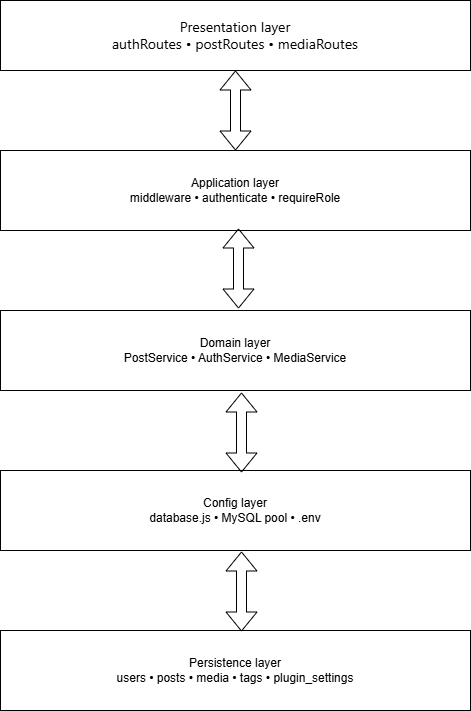

The diagram above was exported from draw.io. Its source (the exported page's mxGraphModel, read from the mxfile embedded in the PNG):
<mxGraphModel dx="1971" dy="917" grid="1" gridSize="10" guides="1" tooltips="1" connect="1" arrows="1" fold="1" page="1" pageScale="1" pageWidth="827" pageHeight="1169" math="0" shadow="0">
  <root>
    <mxCell id="0" />
    <mxCell id="1" parent="0" />
    <mxCell id="RJKi98hqMpxVE67mCbPR-1" parent="1" style="rounded=0;whiteSpace=wrap;html=1;align=center;" value="&lt;div style=&quot;&quot;&gt;&lt;font face=&quot;Anthropic Sans, -apple-system, BlinkMacSystemFont, Segoe UI, sans-serif&quot;&gt;&lt;span style=&quot;font-size: 14px; text-wrap-mode: nowrap;&quot;&gt;Presentation layer&lt;/span&gt;&lt;/font&gt;&lt;/div&gt;&lt;div style=&quot;&quot;&gt;&lt;font face=&quot;Anthropic Sans, -apple-system, BlinkMacSystemFont, Segoe UI, sans-serif&quot;&gt;&lt;span style=&quot;font-size: 14px; text-wrap-mode: nowrap;&quot;&gt;authRoutes • postRoutes • mediaRoutes&lt;/span&gt;&lt;/font&gt;&lt;/div&gt;" vertex="1">
      <mxGeometry height="70" width="470" x="210" y="50" as="geometry" />
    </mxCell>
    <mxCell id="RJKi98hqMpxVE67mCbPR-2" parent="1" style="rounded=0;whiteSpace=wrap;html=1;" value="&lt;div&gt;Application layer&lt;/div&gt;&lt;div&gt;middleware • authenticate • requireRole&lt;/div&gt;" vertex="1">
      <mxGeometry height="80" width="470" x="210" y="200" as="geometry" />
    </mxCell>
    <mxCell id="w3hZXe8TPD4sVzThTA4C-4" parent="1" style="rounded=0;whiteSpace=wrap;html=1;" value="&lt;div&gt;Domain layer&lt;/div&gt;&lt;div&gt;PostService • AuthService • MediaService&lt;/div&gt;" vertex="1">
      <mxGeometry height="80" width="470" x="210" y="360" as="geometry" />
    </mxCell>
    <mxCell id="w3hZXe8TPD4sVzThTA4C-5" parent="1" style="rounded=0;whiteSpace=wrap;html=1;" value="&lt;div&gt;Config layer&lt;/div&gt;&lt;div&gt;database.js • MySQL pool • .env&lt;/div&gt;" vertex="1">
      <mxGeometry height="80" width="470" x="210" y="520" as="geometry" />
    </mxCell>
    <mxCell id="w3hZXe8TPD4sVzThTA4C-6" parent="1" style="rounded=0;whiteSpace=wrap;html=1;" value="&lt;div&gt;Persistence layer&lt;/div&gt;&lt;div&gt;users • posts • media • tags • plugin_settings&lt;/div&gt;" vertex="1">
      <mxGeometry height="80" width="470" x="210" y="680" as="geometry" />
    </mxCell>
    <mxCell id="w3hZXe8TPD4sVzThTA4C-15" edge="1" parent="1" source="RJKi98hqMpxVE67mCbPR-2" style="shape=flexArrow;endArrow=classic;startArrow=classic;html=1;rounded=0;entryX=0.5;entryY=1;entryDx=0;entryDy=0;" target="RJKi98hqMpxVE67mCbPR-1" value="">
      <mxGeometry height="100" relative="1" width="100" as="geometry">
        <mxPoint x="370" y="220" as="sourcePoint" />
        <mxPoint x="470" y="120" as="targetPoint" />
      </mxGeometry>
    </mxCell>
    <mxCell id="w3hZXe8TPD4sVzThTA4C-17" edge="1" parent="1" style="shape=flexArrow;endArrow=classic;startArrow=classic;html=1;rounded=0;entryX=0.5;entryY=1;entryDx=0;entryDy=0;" value="">
      <mxGeometry height="100" relative="1" width="100" as="geometry">
        <mxPoint x="448" y="358" as="sourcePoint" />
        <mxPoint x="448" y="278" as="targetPoint" />
      </mxGeometry>
    </mxCell>
    <mxCell id="w3hZXe8TPD4sVzThTA4C-18" edge="1" parent="1" style="shape=flexArrow;endArrow=classic;startArrow=classic;html=1;rounded=0;entryX=0.5;entryY=1;entryDx=0;entryDy=0;" value="">
      <mxGeometry height="100" relative="1" width="100" as="geometry">
        <mxPoint x="451" y="522" as="sourcePoint" />
        <mxPoint x="451" y="442" as="targetPoint" />
      </mxGeometry>
    </mxCell>
    <mxCell id="w3hZXe8TPD4sVzThTA4C-19" edge="1" parent="1" style="shape=flexArrow;endArrow=classic;startArrow=classic;html=1;rounded=0;entryX=0.5;entryY=1;entryDx=0;entryDy=0;" value="">
      <mxGeometry height="100" relative="1" width="100" as="geometry">
        <mxPoint x="451" y="681" as="sourcePoint" />
        <mxPoint x="451" y="601" as="targetPoint" />
      </mxGeometry>
    </mxCell>
  </root>
</mxGraphModel>